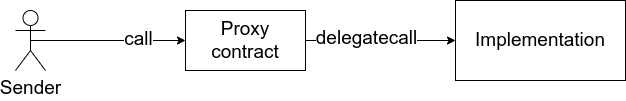

The diagram above was exported from draw.io. Its source (the exported page's mxGraphModel, read from the mxfile embedded in the PNG):
<mxGraphModel dx="890" dy="668" grid="1" gridSize="10" guides="1" tooltips="1" connect="1" arrows="1" fold="1" page="1" pageScale="1" pageWidth="2336" pageHeight="1654" math="0" shadow="0">
  <root>
    <mxCell id="0" />
    <mxCell id="1" parent="0" />
    <mxCell id="_psrCz1eLWPPNbnUr2_U-1" value="Proxy contract" style="rounded=0;whiteSpace=wrap;html=1;fontSize=19;" vertex="1" parent="1">
      <mxGeometry x="220" y="220" width="120" height="60" as="geometry" />
    </mxCell>
    <mxCell id="0_sv4TpOEymH_h8FAaTZ-1" value="Implementation" style="rounded=0;whiteSpace=wrap;html=1;fontSize=19;" vertex="1" parent="1">
      <mxGeometry x="490" y="210" width="170" height="80" as="geometry" />
    </mxCell>
    <mxCell id="0_sv4TpOEymH_h8FAaTZ-3" value="" style="endArrow=classic;html=1;rounded=0;exitX=1;exitY=0.5;exitDx=0;exitDy=0;entryX=0;entryY=0.5;entryDx=0;entryDy=0;fontSize=19;" edge="1" parent="1" source="_psrCz1eLWPPNbnUr2_U-1" target="0_sv4TpOEymH_h8FAaTZ-1">
      <mxGeometry width="50" height="50" relative="1" as="geometry">
        <mxPoint x="410" y="230" as="sourcePoint" />
        <mxPoint x="460" y="180" as="targetPoint" />
      </mxGeometry>
    </mxCell>
    <mxCell id="0_sv4TpOEymH_h8FAaTZ-11" value="delegatecall" style="edgeLabel;html=1;align=center;verticalAlign=middle;resizable=0;points=[];fontSize=19;" vertex="1" connectable="0" parent="0_sv4TpOEymH_h8FAaTZ-3">
      <mxGeometry x="-0.2067" y="3" relative="1" as="geometry">
        <mxPoint x="1" as="offset" />
      </mxGeometry>
    </mxCell>
    <mxCell id="0_sv4TpOEymH_h8FAaTZ-8" value="Sender" style="shape=umlActor;verticalLabelPosition=bottom;verticalAlign=top;html=1;outlineConnect=0;fontSize=19;" vertex="1" parent="1">
      <mxGeometry x="50" y="220" width="30" height="60" as="geometry" />
    </mxCell>
    <mxCell id="0_sv4TpOEymH_h8FAaTZ-9" value="" style="endArrow=classic;html=1;rounded=0;exitX=0.5;exitY=0.5;exitDx=0;exitDy=0;exitPerimeter=0;fontSize=19;" edge="1" parent="1" source="0_sv4TpOEymH_h8FAaTZ-8" target="_psrCz1eLWPPNbnUr2_U-1">
      <mxGeometry width="50" height="50" relative="1" as="geometry">
        <mxPoint x="140" y="280" as="sourcePoint" />
        <mxPoint x="190" y="230" as="targetPoint" />
      </mxGeometry>
    </mxCell>
    <mxCell id="0_sv4TpOEymH_h8FAaTZ-10" value="call" style="edgeLabel;html=1;align=center;verticalAlign=middle;resizable=0;points=[];fontSize=19;" vertex="1" connectable="0" parent="0_sv4TpOEymH_h8FAaTZ-9">
      <mxGeometry x="0.3742" y="2" relative="1" as="geometry">
        <mxPoint as="offset" />
      </mxGeometry>
    </mxCell>
  </root>
</mxGraphModel>